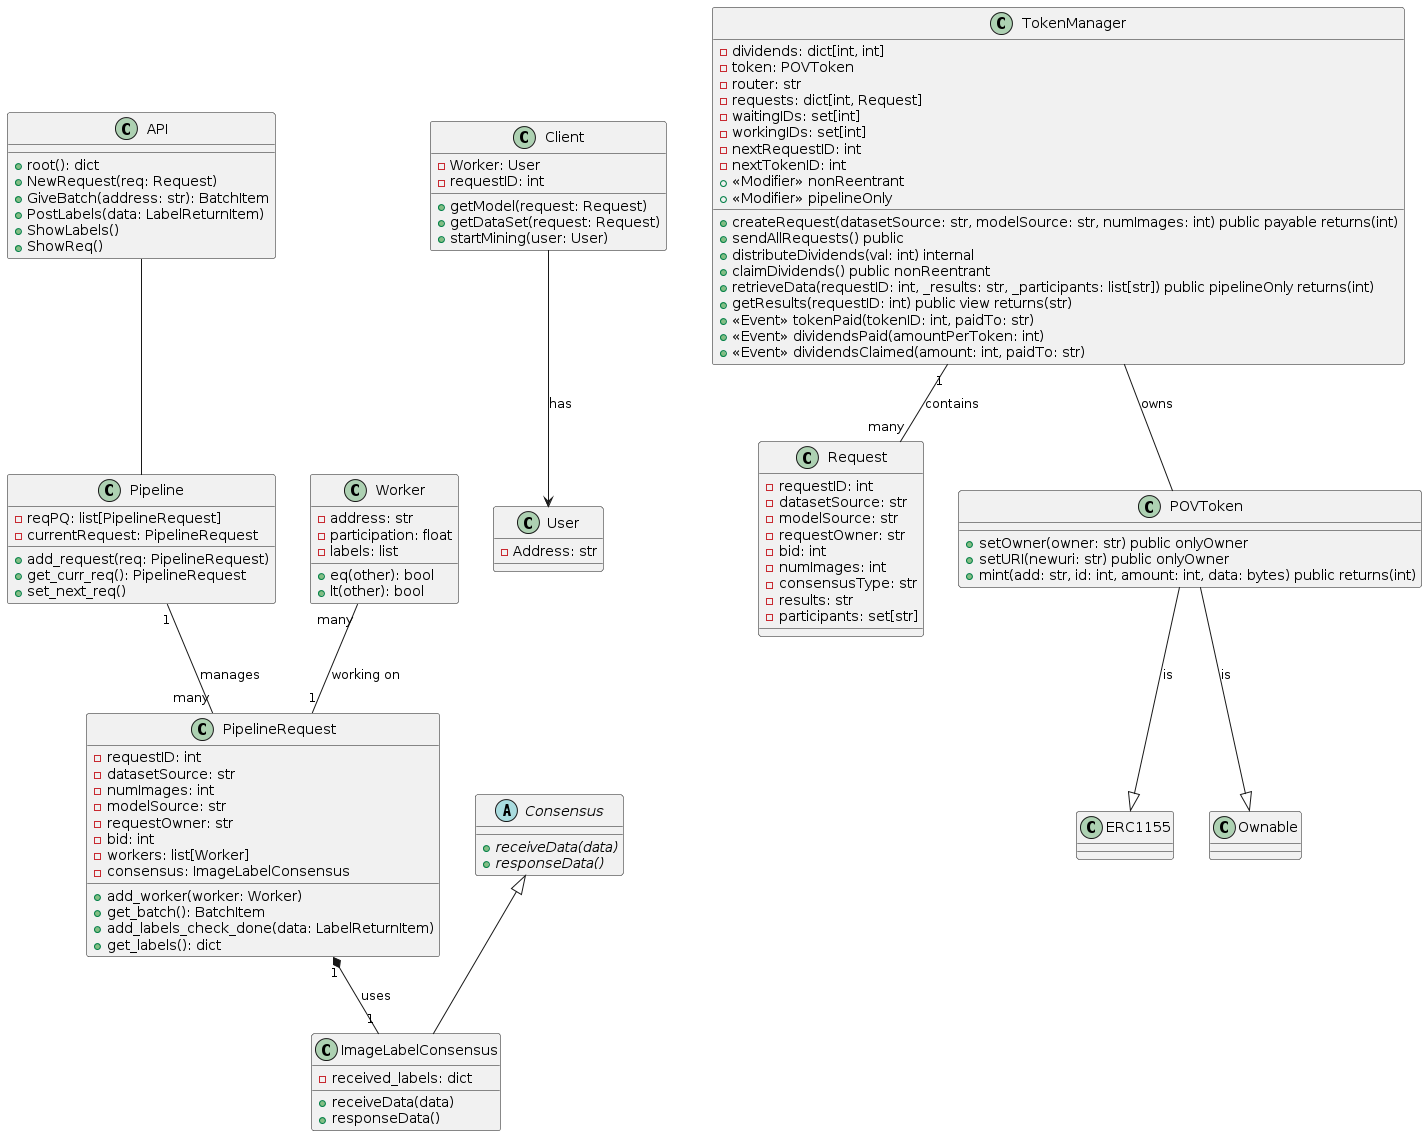

The diagram above was rendered by PlantUML. Its source (embedded in the PNG):
@startuml
class API {
+root(): dict
+NewRequest(req: Request)
+GiveBatch(address: str): BatchItem
+PostLabels(data: LabelReturnItem)
+ShowLabels()
+ShowReq()
}

abstract class Consensus {
{abstract} +receiveData(data)
{abstract} +responseData()
}

class ImageLabelConsensus {
-received_labels: dict
+receiveData(data)
+responseData()
}

class PipelineRequest {
-requestID: int
-datasetSource: str
-numImages: int
-modelSource: str
-requestOwner: str
-bid: int
-workers: list[Worker]
-consensus: ImageLabelConsensus
+add_worker(worker: Worker)
+get_batch(): BatchItem
+add_labels_check_done(data: LabelReturnItem)
+get_labels(): dict
}

class Worker {
-address: str
-participation: float
-labels: list
+eq(other): bool
+lt(other): bool
}

class Pipeline {
-reqPQ: list[PipelineRequest]
-currentRequest: PipelineRequest
+add_request(req: PipelineRequest)
+get_curr_req(): PipelineRequest
+set_next_req()
}

class User {
-Address: str
}

class Client {
-Worker: User
-requestID: int
+getModel(request: Request)
+getDataSet(request: Request)
+startMining(user: User)
}

class TokenManager {
-dividends: dict[int, int]
-token: POVToken
-router: str
-requests: dict[int, Request]
-waitingIDs: set[int]
-workingIDs: set[int]
-nextRequestID: int
-nextTokenID: int
+createRequest(datasetSource: str, modelSource: str, numImages: int) public payable returns(int)
+sendAllRequests() public
+distributeDividends(val: int) internal
+claimDividends() public nonReentrant
+retrieveData(requestID: int, _results: str, _participants: list[str]) public pipelineOnly returns(int)
+getResults(requestID: int) public view returns(str)
+<<Modifier>> nonReentrant
+<<Modifier>> pipelineOnly
+<<Event>> tokenPaid(tokenID: int, paidTo: str)
+<<Event>> dividendsPaid(amountPerToken: int)
+<<Event>> dividendsClaimed(amount: int, paidTo: str)
}

class Request {
-requestID: int
-datasetSource: str
-modelSource: str
-requestOwner: str
-bid: int
-numImages: int
-consensusType: str
-results: str
-participants: set[str]
}

class ERC1155 {
}

class Ownable {
}

class POVToken {
+setOwner(owner: str) public onlyOwner
+setURI(newuri: str) public onlyOwner
+mint(add: str, id: int, amount: int, data: bytes) public returns(int)
}

API -- Pipeline
TokenManager "1" -- "many" Request: contains
TokenManager -- POVToken: owns
POVToken --|> ERC1155: is
POVToken --|> Ownable: is
Consensus <|-- ImageLabelConsensus
PipelineRequest "1" *-- "1" ImageLabelConsensus: uses
Worker "many" -- "1" PipelineRequest: working on
Pipeline "1" -- "many" PipelineRequest: manages
Client -down-> User: has
@enduml